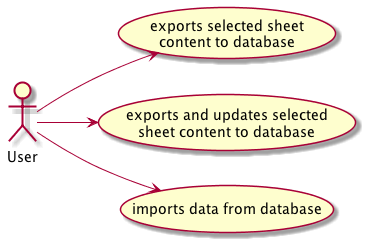

The diagram above was rendered by PlantUML. Its source (embedded in the PNG):
@startuml use_case_persistence_v1.png
left to right direction
User --> (exports selected sheet \ncontent to database)
User --> (exports and updates selected \nsheet content to database)
User --> (imports data from database)
@enduml